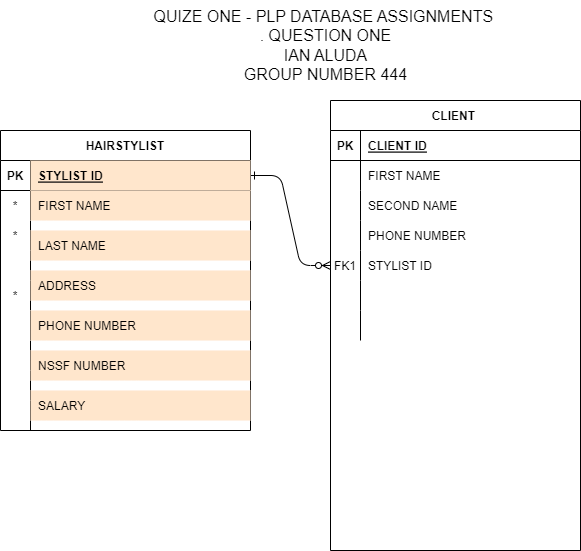

The diagram above was exported from draw.io. Its source (the exported page's mxGraphModel, read from the mxfile embedded in the PNG):
<mxGraphModel dx="1354" dy="1772" grid="1" gridSize="10" guides="1" tooltips="1" connect="1" arrows="1" fold="1" page="1" pageScale="1" pageWidth="850" pageHeight="1100" math="0" shadow="0" extFonts="Permanent Marker^https://fonts.googleapis.com/css?family=Permanent+Marker">
  <root>
    <mxCell id="0" />
    <mxCell id="1" parent="0" />
    <mxCell id="C-vyLk0tnHw3VtMMgP7b-1" value="" style="edgeStyle=entityRelationEdgeStyle;endArrow=ERzeroToMany;startArrow=ERone;endFill=1;startFill=0;" parent="1" source="C-vyLk0tnHw3VtMMgP7b-24" target="C-vyLk0tnHw3VtMMgP7b-6" edge="1">
      <mxGeometry width="100" height="100" relative="1" as="geometry">
        <mxPoint x="340" y="720" as="sourcePoint" />
        <mxPoint x="440" y="620" as="targetPoint" />
      </mxGeometry>
    </mxCell>
    <mxCell id="C-vyLk0tnHw3VtMMgP7b-2" value="CLIENT " style="shape=table;startSize=30;container=1;collapsible=1;childLayout=tableLayout;fixedRows=1;rowLines=0;fontStyle=1;align=center;resizeLast=1;" parent="1" vertex="1">
      <mxGeometry x="450" y="90" width="250" height="450" as="geometry" />
    </mxCell>
    <mxCell id="C-vyLk0tnHw3VtMMgP7b-3" value="" style="shape=partialRectangle;collapsible=0;dropTarget=0;pointerEvents=0;fillColor=none;points=[[0,0.5],[1,0.5]];portConstraint=eastwest;top=0;left=0;right=0;bottom=1;" parent="C-vyLk0tnHw3VtMMgP7b-2" vertex="1">
      <mxGeometry y="30" width="250" height="30" as="geometry" />
    </mxCell>
    <mxCell id="C-vyLk0tnHw3VtMMgP7b-4" value="PK" style="shape=partialRectangle;overflow=hidden;connectable=0;fillColor=none;top=0;left=0;bottom=0;right=0;fontStyle=1;" parent="C-vyLk0tnHw3VtMMgP7b-3" vertex="1">
      <mxGeometry width="30" height="30" as="geometry">
        <mxRectangle width="30" height="30" as="alternateBounds" />
      </mxGeometry>
    </mxCell>
    <mxCell id="C-vyLk0tnHw3VtMMgP7b-5" value="CLIENT ID" style="shape=partialRectangle;overflow=hidden;connectable=0;fillColor=none;top=0;left=0;bottom=0;right=0;align=left;spacingLeft=6;fontStyle=5;" parent="C-vyLk0tnHw3VtMMgP7b-3" vertex="1">
      <mxGeometry x="30" width="220" height="30" as="geometry">
        <mxRectangle width="220" height="30" as="alternateBounds" />
      </mxGeometry>
    </mxCell>
    <mxCell id="C-vyLk0tnHw3VtMMgP7b-9" value="" style="shape=partialRectangle;collapsible=0;dropTarget=0;pointerEvents=0;fillColor=none;points=[[0,0.5],[1,0.5]];portConstraint=eastwest;top=0;left=0;right=0;bottom=0;" parent="C-vyLk0tnHw3VtMMgP7b-2" vertex="1">
      <mxGeometry y="60" width="250" height="30" as="geometry" />
    </mxCell>
    <mxCell id="C-vyLk0tnHw3VtMMgP7b-10" value="" style="shape=partialRectangle;overflow=hidden;connectable=0;fillColor=none;top=0;left=0;bottom=0;right=0;" parent="C-vyLk0tnHw3VtMMgP7b-9" vertex="1">
      <mxGeometry width="30" height="30" as="geometry">
        <mxRectangle width="30" height="30" as="alternateBounds" />
      </mxGeometry>
    </mxCell>
    <mxCell id="C-vyLk0tnHw3VtMMgP7b-11" value="FIRST NAME" style="shape=partialRectangle;overflow=hidden;connectable=0;fillColor=none;top=0;left=0;bottom=0;right=0;align=left;spacingLeft=6;" parent="C-vyLk0tnHw3VtMMgP7b-9" vertex="1">
      <mxGeometry x="30" width="220" height="30" as="geometry">
        <mxRectangle width="220" height="30" as="alternateBounds" />
      </mxGeometry>
    </mxCell>
    <mxCell id="_L2E0PoveW09b11Wqaza-13" style="shape=partialRectangle;collapsible=0;dropTarget=0;pointerEvents=0;fillColor=none;points=[[0,0.5],[1,0.5]];portConstraint=eastwest;top=0;left=0;right=0;bottom=0;" parent="C-vyLk0tnHw3VtMMgP7b-2" vertex="1">
      <mxGeometry y="90" width="250" height="30" as="geometry" />
    </mxCell>
    <mxCell id="_L2E0PoveW09b11Wqaza-14" style="shape=partialRectangle;overflow=hidden;connectable=0;fillColor=none;top=0;left=0;bottom=0;right=0;" parent="_L2E0PoveW09b11Wqaza-13" vertex="1">
      <mxGeometry width="30" height="30" as="geometry">
        <mxRectangle width="30" height="30" as="alternateBounds" />
      </mxGeometry>
    </mxCell>
    <mxCell id="_L2E0PoveW09b11Wqaza-15" value="SECOND NAME" style="shape=partialRectangle;overflow=hidden;connectable=0;fillColor=none;top=0;left=0;bottom=0;right=0;align=left;spacingLeft=6;" parent="_L2E0PoveW09b11Wqaza-13" vertex="1">
      <mxGeometry x="30" width="220" height="30" as="geometry">
        <mxRectangle width="220" height="30" as="alternateBounds" />
      </mxGeometry>
    </mxCell>
    <mxCell id="BVP7UB-eCvv5ODl5Negs-3" style="shape=partialRectangle;collapsible=0;dropTarget=0;pointerEvents=0;fillColor=none;points=[[0,0.5],[1,0.5]];portConstraint=eastwest;top=0;left=0;right=0;bottom=0;" vertex="1" parent="C-vyLk0tnHw3VtMMgP7b-2">
      <mxGeometry y="120" width="250" height="30" as="geometry" />
    </mxCell>
    <mxCell id="BVP7UB-eCvv5ODl5Negs-4" style="shape=partialRectangle;overflow=hidden;connectable=0;fillColor=none;top=0;left=0;bottom=0;right=0;" vertex="1" parent="BVP7UB-eCvv5ODl5Negs-3">
      <mxGeometry width="30" height="30" as="geometry">
        <mxRectangle width="30" height="30" as="alternateBounds" />
      </mxGeometry>
    </mxCell>
    <mxCell id="BVP7UB-eCvv5ODl5Negs-5" value="PHONE NUMBER" style="shape=partialRectangle;overflow=hidden;connectable=0;fillColor=none;top=0;left=0;bottom=0;right=0;align=left;spacingLeft=6;" vertex="1" parent="BVP7UB-eCvv5ODl5Negs-3">
      <mxGeometry x="30" width="220" height="30" as="geometry">
        <mxRectangle width="220" height="30" as="alternateBounds" />
      </mxGeometry>
    </mxCell>
    <mxCell id="C-vyLk0tnHw3VtMMgP7b-6" value="" style="shape=partialRectangle;collapsible=0;dropTarget=0;pointerEvents=0;fillColor=none;points=[[0,0.5],[1,0.5]];portConstraint=eastwest;top=0;left=0;right=0;bottom=0;" parent="C-vyLk0tnHw3VtMMgP7b-2" vertex="1">
      <mxGeometry y="150" width="250" height="30" as="geometry" />
    </mxCell>
    <mxCell id="C-vyLk0tnHw3VtMMgP7b-7" value="FK1" style="shape=partialRectangle;overflow=hidden;connectable=0;fillColor=none;top=0;left=0;bottom=0;right=0;" parent="C-vyLk0tnHw3VtMMgP7b-6" vertex="1">
      <mxGeometry width="30" height="30" as="geometry">
        <mxRectangle width="30" height="30" as="alternateBounds" />
      </mxGeometry>
    </mxCell>
    <mxCell id="C-vyLk0tnHw3VtMMgP7b-8" value="STYLIST ID" style="shape=partialRectangle;overflow=hidden;connectable=0;fillColor=none;top=0;left=0;bottom=0;right=0;align=left;spacingLeft=6;" parent="C-vyLk0tnHw3VtMMgP7b-6" vertex="1">
      <mxGeometry x="30" width="220" height="30" as="geometry">
        <mxRectangle width="220" height="30" as="alternateBounds" />
      </mxGeometry>
    </mxCell>
    <mxCell id="BVP7UB-eCvv5ODl5Negs-6" style="shape=partialRectangle;collapsible=0;dropTarget=0;pointerEvents=0;fillColor=none;points=[[0,0.5],[1,0.5]];portConstraint=eastwest;top=0;left=0;right=0;bottom=0;" vertex="1" parent="C-vyLk0tnHw3VtMMgP7b-2">
      <mxGeometry y="180" width="250" height="30" as="geometry" />
    </mxCell>
    <mxCell id="BVP7UB-eCvv5ODl5Negs-7" style="shape=partialRectangle;overflow=hidden;connectable=0;fillColor=none;top=0;left=0;bottom=0;right=0;" vertex="1" parent="BVP7UB-eCvv5ODl5Negs-6">
      <mxGeometry width="30" height="30" as="geometry">
        <mxRectangle width="30" height="30" as="alternateBounds" />
      </mxGeometry>
    </mxCell>
    <mxCell id="BVP7UB-eCvv5ODl5Negs-8" value="" style="shape=partialRectangle;overflow=hidden;connectable=0;fillColor=none;top=0;left=0;bottom=0;right=0;align=left;spacingLeft=6;" vertex="1" parent="BVP7UB-eCvv5ODl5Negs-6">
      <mxGeometry x="30" width="220" height="30" as="geometry">
        <mxRectangle width="220" height="30" as="alternateBounds" />
      </mxGeometry>
    </mxCell>
    <mxCell id="BVP7UB-eCvv5ODl5Negs-9" style="shape=partialRectangle;collapsible=0;dropTarget=0;pointerEvents=0;fillColor=none;points=[[0,0.5],[1,0.5]];portConstraint=eastwest;top=0;left=0;right=0;bottom=0;" vertex="1" parent="C-vyLk0tnHw3VtMMgP7b-2">
      <mxGeometry y="210" width="250" height="30" as="geometry" />
    </mxCell>
    <mxCell id="BVP7UB-eCvv5ODl5Negs-10" style="shape=partialRectangle;overflow=hidden;connectable=0;fillColor=none;top=0;left=0;bottom=0;right=0;" vertex="1" parent="BVP7UB-eCvv5ODl5Negs-9">
      <mxGeometry width="30" height="30" as="geometry">
        <mxRectangle width="30" height="30" as="alternateBounds" />
      </mxGeometry>
    </mxCell>
    <mxCell id="BVP7UB-eCvv5ODl5Negs-11" value="" style="shape=partialRectangle;overflow=hidden;connectable=0;fillColor=none;top=0;left=0;bottom=0;right=0;align=left;spacingLeft=6;" vertex="1" parent="BVP7UB-eCvv5ODl5Negs-9">
      <mxGeometry x="30" width="220" height="30" as="geometry">
        <mxRectangle width="220" height="30" as="alternateBounds" />
      </mxGeometry>
    </mxCell>
    <mxCell id="C-vyLk0tnHw3VtMMgP7b-23" value="HAIRSTYLIST" style="shape=table;startSize=30;container=1;collapsible=1;childLayout=tableLayout;fixedRows=1;rowLines=0;fontStyle=1;align=center;resizeLast=1;" parent="1" vertex="1">
      <mxGeometry x="120" y="120" width="250" height="300" as="geometry" />
    </mxCell>
    <mxCell id="C-vyLk0tnHw3VtMMgP7b-24" value="" style="shape=partialRectangle;collapsible=0;dropTarget=0;pointerEvents=0;fillColor=none;points=[[0,0.5],[1,0.5]];portConstraint=eastwest;top=0;left=0;right=0;bottom=1;" parent="C-vyLk0tnHw3VtMMgP7b-23" vertex="1">
      <mxGeometry y="30" width="250" height="30" as="geometry" />
    </mxCell>
    <mxCell id="C-vyLk0tnHw3VtMMgP7b-25" value="PK" style="shape=partialRectangle;overflow=hidden;connectable=0;fillColor=none;top=0;left=0;bottom=0;right=0;fontStyle=1;" parent="C-vyLk0tnHw3VtMMgP7b-24" vertex="1">
      <mxGeometry width="30" height="30" as="geometry">
        <mxRectangle width="30" height="30" as="alternateBounds" />
      </mxGeometry>
    </mxCell>
    <mxCell id="C-vyLk0tnHw3VtMMgP7b-26" value="STYLIST ID" style="shape=partialRectangle;overflow=hidden;connectable=0;fillColor=#ffe6cc;top=0;left=0;bottom=0;right=0;align=left;spacingLeft=6;fontStyle=5;strokeColor=#d79b00;" parent="C-vyLk0tnHw3VtMMgP7b-24" vertex="1">
      <mxGeometry x="30" width="220" height="30" as="geometry">
        <mxRectangle width="220" height="30" as="alternateBounds" />
      </mxGeometry>
    </mxCell>
    <mxCell id="C-vyLk0tnHw3VtMMgP7b-27" value="" style="shape=partialRectangle;collapsible=0;dropTarget=0;pointerEvents=0;fillColor=none;points=[[0,0.5],[1,0.5]];portConstraint=eastwest;top=0;left=0;right=0;bottom=0;strokeColor=#191919;" parent="C-vyLk0tnHw3VtMMgP7b-23" vertex="1">
      <mxGeometry y="60" width="250" height="30" as="geometry" />
    </mxCell>
    <mxCell id="C-vyLk0tnHw3VtMMgP7b-28" value="*" style="shape=partialRectangle;overflow=hidden;connectable=0;fillColor=none;top=0;left=0;bottom=0;right=0;" parent="C-vyLk0tnHw3VtMMgP7b-27" vertex="1">
      <mxGeometry width="30" height="30" as="geometry">
        <mxRectangle width="30" height="30" as="alternateBounds" />
      </mxGeometry>
    </mxCell>
    <mxCell id="C-vyLk0tnHw3VtMMgP7b-29" value="FIRST NAME" style="shape=partialRectangle;overflow=hidden;connectable=0;fillColor=#ffe6cc;top=0;left=0;bottom=0;right=0;align=left;spacingLeft=6;strokeColor=#d79b00;" parent="C-vyLk0tnHw3VtMMgP7b-27" vertex="1">
      <mxGeometry x="30" width="220" height="30" as="geometry">
        <mxRectangle width="220" height="30" as="alternateBounds" />
      </mxGeometry>
    </mxCell>
    <mxCell id="_L2E0PoveW09b11Wqaza-10" style="shape=partialRectangle;collapsible=0;dropTarget=0;pointerEvents=0;fillColor=none;points=[[0,0.5],[1,0.5]];portConstraint=eastwest;top=0;left=0;right=0;bottom=0;strokeColor=#191919;" parent="C-vyLk0tnHw3VtMMgP7b-23" vertex="1">
      <mxGeometry y="90" width="250" height="30" as="geometry" />
    </mxCell>
    <mxCell id="_L2E0PoveW09b11Wqaza-11" value="*" style="shape=partialRectangle;overflow=hidden;connectable=0;fillColor=none;top=0;left=0;bottom=0;right=0;" parent="_L2E0PoveW09b11Wqaza-10" vertex="1">
      <mxGeometry width="30" height="30" as="geometry">
        <mxRectangle width="30" height="30" as="alternateBounds" />
      </mxGeometry>
    </mxCell>
    <mxCell id="_L2E0PoveW09b11Wqaza-12" style="shape=partialRectangle;overflow=hidden;connectable=0;fillColor=none;top=0;left=0;bottom=0;right=0;align=left;spacingLeft=6;" parent="_L2E0PoveW09b11Wqaza-10" vertex="1">
      <mxGeometry x="30" width="220" height="30" as="geometry">
        <mxRectangle width="220" height="30" as="alternateBounds" />
      </mxGeometry>
    </mxCell>
    <mxCell id="_L2E0PoveW09b11Wqaza-47" style="shape=partialRectangle;collapsible=0;dropTarget=0;pointerEvents=0;fillColor=none;points=[[0,0.5],[1,0.5]];portConstraint=eastwest;top=0;left=0;right=0;bottom=0;strokeColor=#191919;" parent="C-vyLk0tnHw3VtMMgP7b-23" vertex="1">
      <mxGeometry y="120" width="250" height="30" as="geometry" />
    </mxCell>
    <mxCell id="_L2E0PoveW09b11Wqaza-48" style="shape=partialRectangle;overflow=hidden;connectable=0;fillColor=none;top=0;left=0;bottom=0;right=0;strokeColor=inherit;" parent="_L2E0PoveW09b11Wqaza-47" vertex="1">
      <mxGeometry width="30" height="30" as="geometry">
        <mxRectangle width="30" height="30" as="alternateBounds" />
      </mxGeometry>
    </mxCell>
    <mxCell id="_L2E0PoveW09b11Wqaza-49" style="shape=partialRectangle;overflow=hidden;connectable=0;fillColor=none;top=0;left=0;bottom=0;right=0;align=left;spacingLeft=6;" parent="_L2E0PoveW09b11Wqaza-47" vertex="1">
      <mxGeometry x="30" width="220" height="30" as="geometry">
        <mxRectangle width="220" height="30" as="alternateBounds" />
      </mxGeometry>
    </mxCell>
    <mxCell id="_L2E0PoveW09b11Wqaza-51" style="shape=partialRectangle;collapsible=0;dropTarget=0;pointerEvents=0;fillColor=none;points=[[0,0.5],[1,0.5]];portConstraint=eastwest;top=0;left=0;right=0;bottom=0;strokeColor=#191919;" parent="C-vyLk0tnHw3VtMMgP7b-23" vertex="1">
      <mxGeometry y="150" width="250" height="30" as="geometry" />
    </mxCell>
    <mxCell id="_L2E0PoveW09b11Wqaza-52" value="*" style="shape=partialRectangle;overflow=hidden;connectable=0;fillColor=none;top=0;left=0;bottom=0;right=0;" parent="_L2E0PoveW09b11Wqaza-51" vertex="1">
      <mxGeometry width="30" height="30" as="geometry">
        <mxRectangle width="30" height="30" as="alternateBounds" />
      </mxGeometry>
    </mxCell>
    <mxCell id="_L2E0PoveW09b11Wqaza-53" style="shape=partialRectangle;overflow=hidden;connectable=0;fillColor=none;top=0;left=0;bottom=0;right=0;align=left;spacingLeft=6;" parent="_L2E0PoveW09b11Wqaza-51" vertex="1">
      <mxGeometry x="30" width="220" height="30" as="geometry">
        <mxRectangle width="220" height="30" as="alternateBounds" />
      </mxGeometry>
    </mxCell>
    <mxCell id="_L2E0PoveW09b11Wqaza-54" style="shape=partialRectangle;collapsible=0;dropTarget=0;pointerEvents=0;fillColor=none;points=[[0,0.5],[1,0.5]];portConstraint=eastwest;top=0;left=0;right=0;bottom=0;strokeColor=#191919;" parent="C-vyLk0tnHw3VtMMgP7b-23" vertex="1">
      <mxGeometry y="180" width="250" height="30" as="geometry" />
    </mxCell>
    <mxCell id="_L2E0PoveW09b11Wqaza-55" style="shape=partialRectangle;overflow=hidden;connectable=0;fillColor=none;top=0;left=0;bottom=0;right=0;" parent="_L2E0PoveW09b11Wqaza-54" vertex="1">
      <mxGeometry width="30" height="30" as="geometry">
        <mxRectangle width="30" height="30" as="alternateBounds" />
      </mxGeometry>
    </mxCell>
    <mxCell id="_L2E0PoveW09b11Wqaza-56" style="shape=partialRectangle;overflow=hidden;connectable=0;fillColor=none;top=0;left=0;bottom=0;right=0;align=left;spacingLeft=6;" parent="_L2E0PoveW09b11Wqaza-54" vertex="1">
      <mxGeometry x="30" width="220" height="30" as="geometry">
        <mxRectangle width="220" height="30" as="alternateBounds" />
      </mxGeometry>
    </mxCell>
    <mxCell id="_L2E0PoveW09b11Wqaza-57" style="shape=partialRectangle;collapsible=0;dropTarget=0;pointerEvents=0;fillColor=none;points=[[0,0.5],[1,0.5]];portConstraint=eastwest;top=0;left=0;right=0;bottom=0;strokeColor=#191919;" parent="C-vyLk0tnHw3VtMMgP7b-23" vertex="1">
      <mxGeometry y="210" width="250" height="30" as="geometry" />
    </mxCell>
    <mxCell id="_L2E0PoveW09b11Wqaza-58" style="shape=partialRectangle;overflow=hidden;connectable=0;fillColor=none;top=0;left=0;bottom=0;right=0;" parent="_L2E0PoveW09b11Wqaza-57" vertex="1">
      <mxGeometry width="30" height="30" as="geometry">
        <mxRectangle width="30" height="30" as="alternateBounds" />
      </mxGeometry>
    </mxCell>
    <mxCell id="_L2E0PoveW09b11Wqaza-59" style="shape=partialRectangle;overflow=hidden;connectable=0;fillColor=none;top=0;left=0;bottom=0;right=0;align=left;spacingLeft=6;" parent="_L2E0PoveW09b11Wqaza-57" vertex="1">
      <mxGeometry x="30" width="220" height="30" as="geometry">
        <mxRectangle width="220" height="30" as="alternateBounds" />
      </mxGeometry>
    </mxCell>
    <mxCell id="_L2E0PoveW09b11Wqaza-60" style="shape=partialRectangle;collapsible=0;dropTarget=0;pointerEvents=0;fillColor=none;points=[[0,0.5],[1,0.5]];portConstraint=eastwest;top=0;left=0;right=0;bottom=0;strokeColor=#191919;" parent="C-vyLk0tnHw3VtMMgP7b-23" vertex="1">
      <mxGeometry y="240" width="250" height="30" as="geometry" />
    </mxCell>
    <mxCell id="_L2E0PoveW09b11Wqaza-61" style="shape=partialRectangle;overflow=hidden;connectable=0;fillColor=none;top=0;left=0;bottom=0;right=0;" parent="_L2E0PoveW09b11Wqaza-60" vertex="1">
      <mxGeometry width="30" height="30" as="geometry">
        <mxRectangle width="30" height="30" as="alternateBounds" />
      </mxGeometry>
    </mxCell>
    <mxCell id="_L2E0PoveW09b11Wqaza-62" style="shape=partialRectangle;overflow=hidden;connectable=0;fillColor=none;top=0;left=0;bottom=0;right=0;align=left;spacingLeft=6;" parent="_L2E0PoveW09b11Wqaza-60" vertex="1">
      <mxGeometry x="30" width="220" height="30" as="geometry">
        <mxRectangle width="220" height="30" as="alternateBounds" />
      </mxGeometry>
    </mxCell>
    <mxCell id="_L2E0PoveW09b11Wqaza-63" style="shape=partialRectangle;collapsible=0;dropTarget=0;pointerEvents=0;fillColor=none;points=[[0,0.5],[1,0.5]];portConstraint=eastwest;top=0;left=0;right=0;bottom=0;strokeColor=#191919;" parent="C-vyLk0tnHw3VtMMgP7b-23" vertex="1">
      <mxGeometry y="270" width="250" height="30" as="geometry" />
    </mxCell>
    <mxCell id="_L2E0PoveW09b11Wqaza-64" style="shape=partialRectangle;overflow=hidden;connectable=0;fillColor=none;top=0;left=0;bottom=0;right=0;" parent="_L2E0PoveW09b11Wqaza-63" vertex="1">
      <mxGeometry width="30" height="30" as="geometry">
        <mxRectangle width="30" height="30" as="alternateBounds" />
      </mxGeometry>
    </mxCell>
    <mxCell id="_L2E0PoveW09b11Wqaza-65" style="shape=partialRectangle;overflow=hidden;connectable=0;fillColor=none;top=0;left=0;bottom=0;right=0;align=left;spacingLeft=6;" parent="_L2E0PoveW09b11Wqaza-63" vertex="1">
      <mxGeometry x="30" width="220" height="30" as="geometry">
        <mxRectangle width="220" height="30" as="alternateBounds" />
      </mxGeometry>
    </mxCell>
    <mxCell id="_L2E0PoveW09b11Wqaza-3" value="LAST NAME" style="shape=partialRectangle;overflow=hidden;connectable=0;top=0;left=0;bottom=0;right=0;align=left;spacingLeft=6;fillColor=#ffe6cc;strokeColor=#d79b00;" parent="1" vertex="1">
      <mxGeometry x="150" y="220" width="220" height="30" as="geometry">
        <mxRectangle width="220" height="30" as="alternateBounds" />
      </mxGeometry>
    </mxCell>
    <mxCell id="_L2E0PoveW09b11Wqaza-4" value="ADDRESS" style="shape=partialRectangle;overflow=hidden;connectable=0;fillColor=#ffe6cc;top=0;left=0;bottom=0;right=0;align=left;spacingLeft=6;strokeColor=#d79b00;" parent="1" vertex="1">
      <mxGeometry x="150" y="260" width="220" height="30" as="geometry">
        <mxRectangle width="220" height="30" as="alternateBounds" />
      </mxGeometry>
    </mxCell>
    <mxCell id="_L2E0PoveW09b11Wqaza-5" value="PHONE NUMBER" style="shape=partialRectangle;overflow=hidden;connectable=0;top=0;left=0;bottom=0;right=0;align=left;spacingLeft=6;fillColor=#ffe6cc;strokeColor=#d79b00;" parent="1" vertex="1">
      <mxGeometry x="150" y="300" width="220" height="30" as="geometry">
        <mxRectangle width="220" height="30" as="alternateBounds" />
      </mxGeometry>
    </mxCell>
    <mxCell id="_L2E0PoveW09b11Wqaza-50" value="NSSF NUMBER" style="shape=partialRectangle;overflow=hidden;connectable=0;top=0;left=0;bottom=0;right=0;align=left;spacingLeft=6;fillColor=#ffe6cc;strokeColor=#d79b00;" parent="1" vertex="1">
      <mxGeometry x="150" y="340" width="220" height="30" as="geometry">
        <mxRectangle width="220" height="30" as="alternateBounds" />
      </mxGeometry>
    </mxCell>
    <mxCell id="_L2E0PoveW09b11Wqaza-66" value="SALARY" style="shape=partialRectangle;overflow=hidden;connectable=0;top=0;left=0;bottom=0;right=0;align=left;spacingLeft=6;fillColor=#ffe6cc;strokeColor=#d79b00;" parent="1" vertex="1">
      <mxGeometry x="150" y="380" width="220" height="30" as="geometry">
        <mxRectangle width="220" height="30" as="alternateBounds" />
      </mxGeometry>
    </mxCell>
    <mxCell id="BVP7UB-eCvv5ODl5Negs-12" value="&lt;div&gt;QUIZE ONE - PLP DATABASE ASSIGNMENTS&amp;nbsp;&lt;/div&gt;&lt;div&gt;. QUESTION ONE&lt;/div&gt;&lt;div&gt;IAN ALUDA&lt;/div&gt;&lt;div&gt;GROUP NUMBER 444&lt;/div&gt;" style="text;html=1;align=center;verticalAlign=middle;resizable=0;points=[];autosize=1;strokeColor=none;fillColor=none;fontSize=16;" vertex="1" parent="1">
      <mxGeometry x="260" y="-10" width="370" height="90" as="geometry" />
    </mxCell>
  </root>
</mxGraphModel>